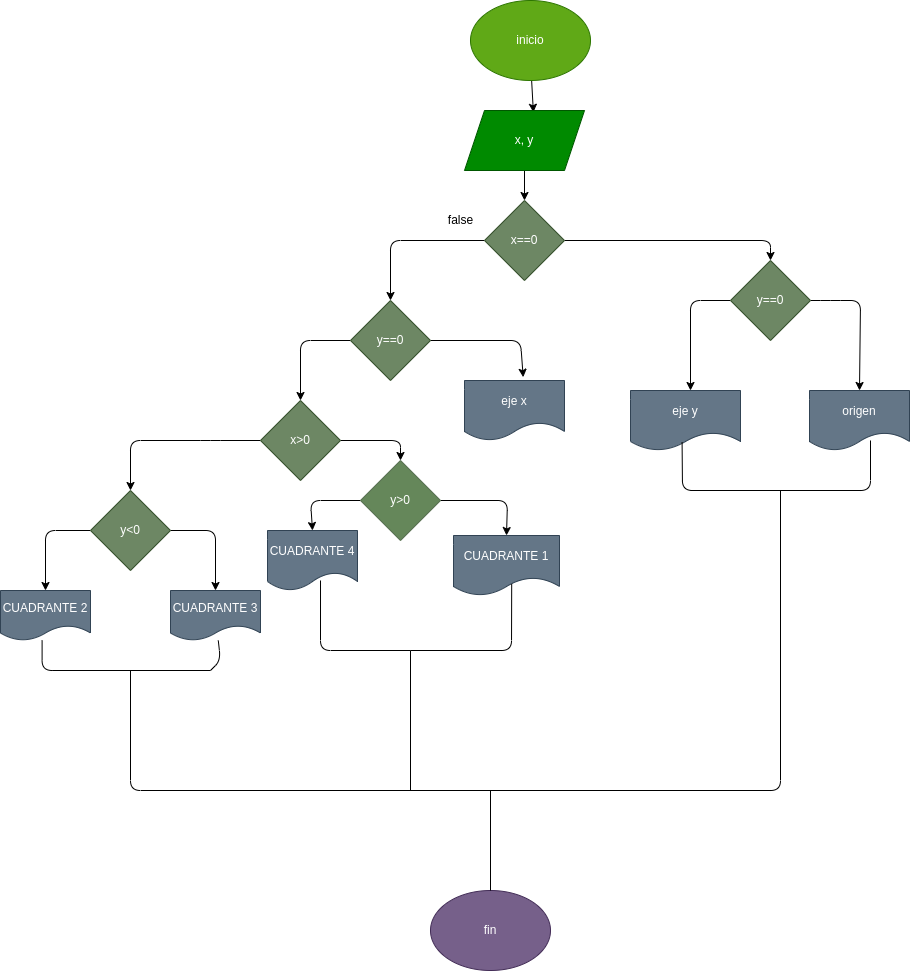

The diagram above was exported from draw.io. Its source (the exported page's mxGraphModel, read from the mxfile embedded in the PNG):
<mxGraphModel dx="1762" dy="539" grid="1" gridSize="10" guides="1" tooltips="1" connect="1" arrows="1" fold="1" page="1" pageScale="1" pageWidth="827" pageHeight="1169" math="0" shadow="0">
  <root>
    <mxCell id="0" />
    <mxCell id="1" parent="0" />
    <mxCell id="64" style="edgeStyle=none;html=1;entryX=0.574;entryY=0.03;entryDx=0;entryDy=0;entryPerimeter=0;" edge="1" parent="1" source="52" target="53">
      <mxGeometry relative="1" as="geometry" />
    </mxCell>
    <mxCell id="52" value="inicio" style="ellipse;whiteSpace=wrap;html=1;fillColor=#60a917;fontColor=#ffffff;strokeColor=#2D7600;" parent="1" vertex="1">
      <mxGeometry x="300" y="20" width="120" height="80" as="geometry" />
    </mxCell>
    <mxCell id="65" style="edgeStyle=none;html=1;entryX=0.5;entryY=0;entryDx=0;entryDy=0;" edge="1" parent="1" source="53" target="54">
      <mxGeometry relative="1" as="geometry" />
    </mxCell>
    <mxCell id="53" value="x, y" style="shape=parallelogram;perimeter=parallelogramPerimeter;whiteSpace=wrap;html=1;fixedSize=1;fillColor=#008a00;fontColor=#ffffff;strokeColor=#005700;" parent="1" vertex="1">
      <mxGeometry x="294" y="130" width="120" height="60" as="geometry" />
    </mxCell>
    <mxCell id="66" style="edgeStyle=none;html=1;entryX=0.5;entryY=0;entryDx=0;entryDy=0;" edge="1" parent="1" source="54" target="55">
      <mxGeometry relative="1" as="geometry">
        <Array as="points">
          <mxPoint x="220" y="260" />
        </Array>
      </mxGeometry>
    </mxCell>
    <mxCell id="78" style="edgeStyle=none;html=1;entryX=0.5;entryY=0;entryDx=0;entryDy=0;" edge="1" parent="1" source="54" target="77">
      <mxGeometry relative="1" as="geometry">
        <Array as="points">
          <mxPoint x="600" y="260" />
        </Array>
      </mxGeometry>
    </mxCell>
    <mxCell id="54" value="x==0" style="rhombus;whiteSpace=wrap;html=1;fillColor=#6d8764;fontColor=#ffffff;strokeColor=#3A5431;" parent="1" vertex="1">
      <mxGeometry x="314" y="220" width="80" height="80" as="geometry" />
    </mxCell>
    <mxCell id="60" style="edgeStyle=none;html=1;entryX=0.587;entryY=-0.055;entryDx=0;entryDy=0;entryPerimeter=0;" parent="1" source="55" target="59" edge="1">
      <mxGeometry relative="1" as="geometry">
        <Array as="points">
          <mxPoint x="350" y="360" />
        </Array>
      </mxGeometry>
    </mxCell>
    <mxCell id="61" style="edgeStyle=none;html=1;entryX=0.5;entryY=0;entryDx=0;entryDy=0;" parent="1" source="55" target="56" edge="1">
      <mxGeometry relative="1" as="geometry">
        <Array as="points">
          <mxPoint x="130" y="360" />
        </Array>
      </mxGeometry>
    </mxCell>
    <mxCell id="55" value="y==0" style="rhombus;whiteSpace=wrap;html=1;fillColor=#6d8764;fontColor=#ffffff;strokeColor=#3A5431;" parent="1" vertex="1">
      <mxGeometry x="180" y="320" width="80" height="80" as="geometry" />
    </mxCell>
    <mxCell id="62" style="edgeStyle=none;html=1;entryX=0.5;entryY=0;entryDx=0;entryDy=0;" parent="1" source="56" target="57" edge="1">
      <mxGeometry relative="1" as="geometry">
        <Array as="points">
          <mxPoint x="40" y="460" />
          <mxPoint x="-40" y="460" />
        </Array>
      </mxGeometry>
    </mxCell>
    <mxCell id="68" style="edgeStyle=none;html=1;entryX=0.5;entryY=0;entryDx=0;entryDy=0;" edge="1" parent="1" source="56" target="67">
      <mxGeometry relative="1" as="geometry">
        <Array as="points">
          <mxPoint x="230" y="460" />
        </Array>
      </mxGeometry>
    </mxCell>
    <mxCell id="56" value="x&amp;gt;0" style="rhombus;whiteSpace=wrap;html=1;fillColor=#6d8764;fontColor=#ffffff;strokeColor=#3A5431;" parent="1" vertex="1">
      <mxGeometry x="90" y="420" width="80" height="80" as="geometry" />
    </mxCell>
    <mxCell id="72" style="edgeStyle=none;html=1;entryX=0.5;entryY=0;entryDx=0;entryDy=0;" edge="1" parent="1" source="57" target="69">
      <mxGeometry relative="1" as="geometry">
        <Array as="points">
          <mxPoint x="-125" y="550" />
        </Array>
      </mxGeometry>
    </mxCell>
    <mxCell id="73" style="edgeStyle=none;html=1;entryX=0.5;entryY=0;entryDx=0;entryDy=0;" edge="1" parent="1" source="57" target="70">
      <mxGeometry relative="1" as="geometry">
        <Array as="points">
          <mxPoint x="45" y="550" />
        </Array>
      </mxGeometry>
    </mxCell>
    <mxCell id="57" value="y&amp;lt;0" style="rhombus;whiteSpace=wrap;html=1;fillColor=#6d8764;fontColor=#ffffff;strokeColor=#3A5431;" parent="1" vertex="1">
      <mxGeometry x="-80" y="510" width="80" height="80" as="geometry" />
    </mxCell>
    <mxCell id="59" value="eje x" style="shape=document;whiteSpace=wrap;html=1;boundedLbl=1;fillColor=#647687;strokeColor=#314354;fontColor=#ffffff;" parent="1" vertex="1">
      <mxGeometry x="294" y="400" width="100" height="60" as="geometry" />
    </mxCell>
    <mxCell id="75" style="edgeStyle=none;html=1;entryX=0.5;entryY=0;entryDx=0;entryDy=0;" edge="1" parent="1" source="67" target="71">
      <mxGeometry relative="1" as="geometry">
        <Array as="points">
          <mxPoint x="337" y="520" />
        </Array>
      </mxGeometry>
    </mxCell>
    <mxCell id="76" style="edgeStyle=none;html=1;entryX=0.5;entryY=0;entryDx=0;entryDy=0;" edge="1" parent="1" source="67" target="74">
      <mxGeometry relative="1" as="geometry">
        <Array as="points">
          <mxPoint x="140" y="520" />
        </Array>
      </mxGeometry>
    </mxCell>
    <mxCell id="67" value="y&amp;gt;0" style="rhombus;whiteSpace=wrap;html=1;fillColor=#65875a;fontColor=#ffffff;strokeColor=#5b7354;" vertex="1" parent="1">
      <mxGeometry x="190" y="480" width="80" height="80" as="geometry" />
    </mxCell>
    <mxCell id="69" value="CUADRANTE 2" style="shape=document;whiteSpace=wrap;html=1;boundedLbl=1;fillColor=#647687;fontColor=#ffffff;strokeColor=#314354;" vertex="1" parent="1">
      <mxGeometry x="-170" y="610" width="90" height="50" as="geometry" />
    </mxCell>
    <mxCell id="70" value="CUADRANTE 3" style="shape=document;whiteSpace=wrap;html=1;boundedLbl=1;fillColor=#647687;fontColor=#ffffff;strokeColor=#314354;" vertex="1" parent="1">
      <mxGeometry y="610" width="90" height="50" as="geometry" />
    </mxCell>
    <mxCell id="71" value="CUADRANTE 1" style="shape=document;whiteSpace=wrap;html=1;boundedLbl=1;fillColor=#647687;fontColor=#ffffff;strokeColor=#314354;" vertex="1" parent="1">
      <mxGeometry x="283" y="555" width="106" height="60" as="geometry" />
    </mxCell>
    <mxCell id="74" value="CUADRANTE 4" style="shape=document;whiteSpace=wrap;html=1;boundedLbl=1;fillColor=#647687;fontColor=#ffffff;strokeColor=#314354;" vertex="1" parent="1">
      <mxGeometry x="97" y="550" width="90" height="60" as="geometry" />
    </mxCell>
    <mxCell id="83" style="edgeStyle=none;html=1;" edge="1" parent="1" source="77">
      <mxGeometry relative="1" as="geometry">
        <mxPoint x="520" y="410" as="targetPoint" />
        <Array as="points">
          <mxPoint x="520" y="320" />
        </Array>
      </mxGeometry>
    </mxCell>
    <mxCell id="84" style="edgeStyle=none;html=1;entryX=0.5;entryY=0;entryDx=0;entryDy=0;" edge="1" parent="1" source="77" target="80">
      <mxGeometry relative="1" as="geometry">
        <Array as="points">
          <mxPoint x="660" y="320" />
          <mxPoint x="690" y="320" />
        </Array>
      </mxGeometry>
    </mxCell>
    <mxCell id="77" value="y==0" style="rhombus;whiteSpace=wrap;html=1;fillColor=#6d8764;fontColor=#ffffff;strokeColor=#3A5431;" vertex="1" parent="1">
      <mxGeometry x="560" y="280" width="80" height="80" as="geometry" />
    </mxCell>
    <mxCell id="79" value="eje y" style="shape=document;whiteSpace=wrap;html=1;boundedLbl=1;fillColor=#647687;fontColor=#ffffff;strokeColor=#314354;" vertex="1" parent="1">
      <mxGeometry x="460" y="410" width="110" height="60" as="geometry" />
    </mxCell>
    <mxCell id="80" value="origen" style="shape=document;whiteSpace=wrap;html=1;boundedLbl=1;fillColor=#647687;fontColor=#ffffff;strokeColor=#314354;" vertex="1" parent="1">
      <mxGeometry x="639" y="410" width="100" height="60" as="geometry" />
    </mxCell>
    <mxCell id="85" value="false" style="text;html=1;align=center;verticalAlign=middle;resizable=0;points=[];autosize=1;strokeColor=none;fillColor=none;" vertex="1" parent="1">
      <mxGeometry x="265" y="225" width="50" height="30" as="geometry" />
    </mxCell>
    <mxCell id="87" value="true" style="text;html=1;align=center;verticalAlign=middle;resizable=0;points=[];autosize=1;strokeColor=none;fillColor=none;fontColor=#FFFFFF;" vertex="1" parent="1">
      <mxGeometry x="470" y="225" width="40" height="30" as="geometry" />
    </mxCell>
    <mxCell id="88" value="false" style="text;html=1;align=center;verticalAlign=middle;resizable=0;points=[];autosize=1;strokeColor=none;fillColor=none;fontColor=#FFFFFF;" vertex="1" parent="1">
      <mxGeometry x="135" y="325" width="50" height="30" as="geometry" />
    </mxCell>
    <mxCell id="89" value="true" style="text;html=1;align=center;verticalAlign=middle;resizable=0;points=[];autosize=1;strokeColor=none;fillColor=none;fontColor=#FFFFFF;" vertex="1" parent="1">
      <mxGeometry x="280" y="325" width="40" height="30" as="geometry" />
    </mxCell>
    <mxCell id="90" value="false" style="text;html=1;align=center;verticalAlign=middle;resizable=0;points=[];autosize=1;strokeColor=none;fillColor=none;fontColor=#FFFFFF;" vertex="1" parent="1">
      <mxGeometry x="5" y="425" width="50" height="30" as="geometry" />
    </mxCell>
    <mxCell id="91" value="true" style="text;html=1;align=center;verticalAlign=middle;resizable=0;points=[];autosize=1;strokeColor=none;fillColor=none;fontColor=#FFFFFF;" vertex="1" parent="1">
      <mxGeometry x="175" y="425" width="40" height="30" as="geometry" />
    </mxCell>
    <mxCell id="92" value="false" style="text;html=1;align=center;verticalAlign=middle;resizable=0;points=[];autosize=1;strokeColor=none;fillColor=none;fontColor=#FFFFFF;" vertex="1" parent="1">
      <mxGeometry x="505" y="285" width="50" height="30" as="geometry" />
    </mxCell>
    <mxCell id="93" value="true" style="text;html=1;align=center;verticalAlign=middle;resizable=0;points=[];autosize=1;strokeColor=none;fillColor=none;fontColor=#FFFFFF;" vertex="1" parent="1">
      <mxGeometry x="640" y="285" width="40" height="30" as="geometry" />
    </mxCell>
    <mxCell id="94" value="false" style="text;html=1;align=center;verticalAlign=middle;resizable=0;points=[];autosize=1;strokeColor=none;fillColor=none;fontColor=#FFFFFF;" vertex="1" parent="1">
      <mxGeometry x="155" y="485" width="50" height="30" as="geometry" />
    </mxCell>
    <mxCell id="95" value="true" style="text;html=1;align=center;verticalAlign=middle;resizable=0;points=[];autosize=1;strokeColor=none;fillColor=none;fontColor=#FFFFFF;" vertex="1" parent="1">
      <mxGeometry x="260" y="485" width="40" height="30" as="geometry" />
    </mxCell>
    <mxCell id="96" value="false" style="text;html=1;align=center;verticalAlign=middle;resizable=0;points=[];autosize=1;strokeColor=none;fillColor=none;fontColor=#FFFFFF;" vertex="1" parent="1">
      <mxGeometry x="-120" y="510" width="50" height="30" as="geometry" />
    </mxCell>
    <mxCell id="97" value="true" style="text;html=1;align=center;verticalAlign=middle;resizable=0;points=[];autosize=1;strokeColor=none;fillColor=none;fontColor=#FFFFFF;" vertex="1" parent="1">
      <mxGeometry x="-5" y="515" width="40" height="30" as="geometry" />
    </mxCell>
    <mxCell id="98" value="fin" style="ellipse;whiteSpace=wrap;html=1;strokeColor=#432D57;fontColor=#ffffff;fillColor=#76608a;" vertex="1" parent="1">
      <mxGeometry x="260" y="910" width="120" height="80" as="geometry" />
    </mxCell>
    <mxCell id="99" value="" style="endArrow=none;html=1;fontColor=#FFFFFF;" edge="1" parent="1">
      <mxGeometry width="50" height="50" relative="1" as="geometry">
        <mxPoint x="40" y="690" as="sourcePoint" />
        <mxPoint x="-128.4" y="660" as="targetPoint" />
        <Array as="points">
          <mxPoint x="-128.4" y="690" />
        </Array>
      </mxGeometry>
    </mxCell>
    <mxCell id="101" value="" style="endArrow=none;html=1;fontColor=#FFFFFF;entryX=0.61;entryY=0.833;entryDx=0;entryDy=0;entryPerimeter=0;" edge="1" parent="1" target="80">
      <mxGeometry width="50" height="50" relative="1" as="geometry">
        <mxPoint x="520" y="510" as="sourcePoint" />
        <mxPoint x="390" y="630" as="targetPoint" />
        <Array as="points">
          <mxPoint x="700" y="510" />
        </Array>
      </mxGeometry>
    </mxCell>
    <mxCell id="104" value="" style="endArrow=none;html=1;fontColor=#FFFFFF;entryX=0.549;entryY=0.807;entryDx=0;entryDy=0;entryPerimeter=0;" edge="1" parent="1" target="71">
      <mxGeometry width="50" height="50" relative="1" as="geometry">
        <mxPoint x="240" y="670" as="sourcePoint" />
        <mxPoint x="390" y="630" as="targetPoint" />
        <Array as="points">
          <mxPoint x="341" y="670" />
        </Array>
      </mxGeometry>
    </mxCell>
    <mxCell id="105" value="" style="endArrow=none;html=1;fontColor=#FFFFFF;entryX=0.589;entryY=0.833;entryDx=0;entryDy=0;entryPerimeter=0;" edge="1" parent="1" target="74">
      <mxGeometry width="50" height="50" relative="1" as="geometry">
        <mxPoint x="240" y="670" as="sourcePoint" />
        <mxPoint x="390" y="630" as="targetPoint" />
        <Array as="points">
          <mxPoint x="150" y="670" />
        </Array>
      </mxGeometry>
    </mxCell>
    <mxCell id="106" value="" style="endArrow=none;html=1;fontColor=#FFFFFF;entryX=0.469;entryY=0.864;entryDx=0;entryDy=0;entryPerimeter=0;" edge="1" parent="1" target="79">
      <mxGeometry width="50" height="50" relative="1" as="geometry">
        <mxPoint x="620" y="510" as="sourcePoint" />
        <mxPoint x="390" y="630" as="targetPoint" />
        <Array as="points">
          <mxPoint x="512" y="510" />
        </Array>
      </mxGeometry>
    </mxCell>
    <mxCell id="107" value="" style="endArrow=none;html=1;fontColor=#FFFFFF;" edge="1" parent="1">
      <mxGeometry width="50" height="50" relative="1" as="geometry">
        <mxPoint x="-40" y="690" as="sourcePoint" />
        <mxPoint x="610" y="510" as="targetPoint" />
        <Array as="points">
          <mxPoint x="-40" y="810" />
          <mxPoint x="610" y="810" />
        </Array>
      </mxGeometry>
    </mxCell>
    <mxCell id="108" value="" style="endArrow=none;html=1;fontColor=#FFFFFF;" edge="1" parent="1" target="70">
      <mxGeometry width="50" height="50" relative="1" as="geometry">
        <mxPoint x="40" y="690" as="sourcePoint" />
        <mxPoint x="-50" y="750" as="targetPoint" />
        <Array as="points">
          <mxPoint x="50" y="680" />
        </Array>
      </mxGeometry>
    </mxCell>
    <mxCell id="110" value="" style="endArrow=none;html=1;fontColor=#FFFFFF;" edge="1" parent="1">
      <mxGeometry width="50" height="50" relative="1" as="geometry">
        <mxPoint x="240" y="810" as="sourcePoint" />
        <mxPoint x="240" y="670" as="targetPoint" />
      </mxGeometry>
    </mxCell>
    <mxCell id="111" value="" style="endArrow=none;html=1;fontColor=#FFFFFF;" edge="1" parent="1" source="98">
      <mxGeometry width="50" height="50" relative="1" as="geometry">
        <mxPoint x="270" y="860" as="sourcePoint" />
        <mxPoint x="320" y="810" as="targetPoint" />
      </mxGeometry>
    </mxCell>
  </root>
</mxGraphModel>